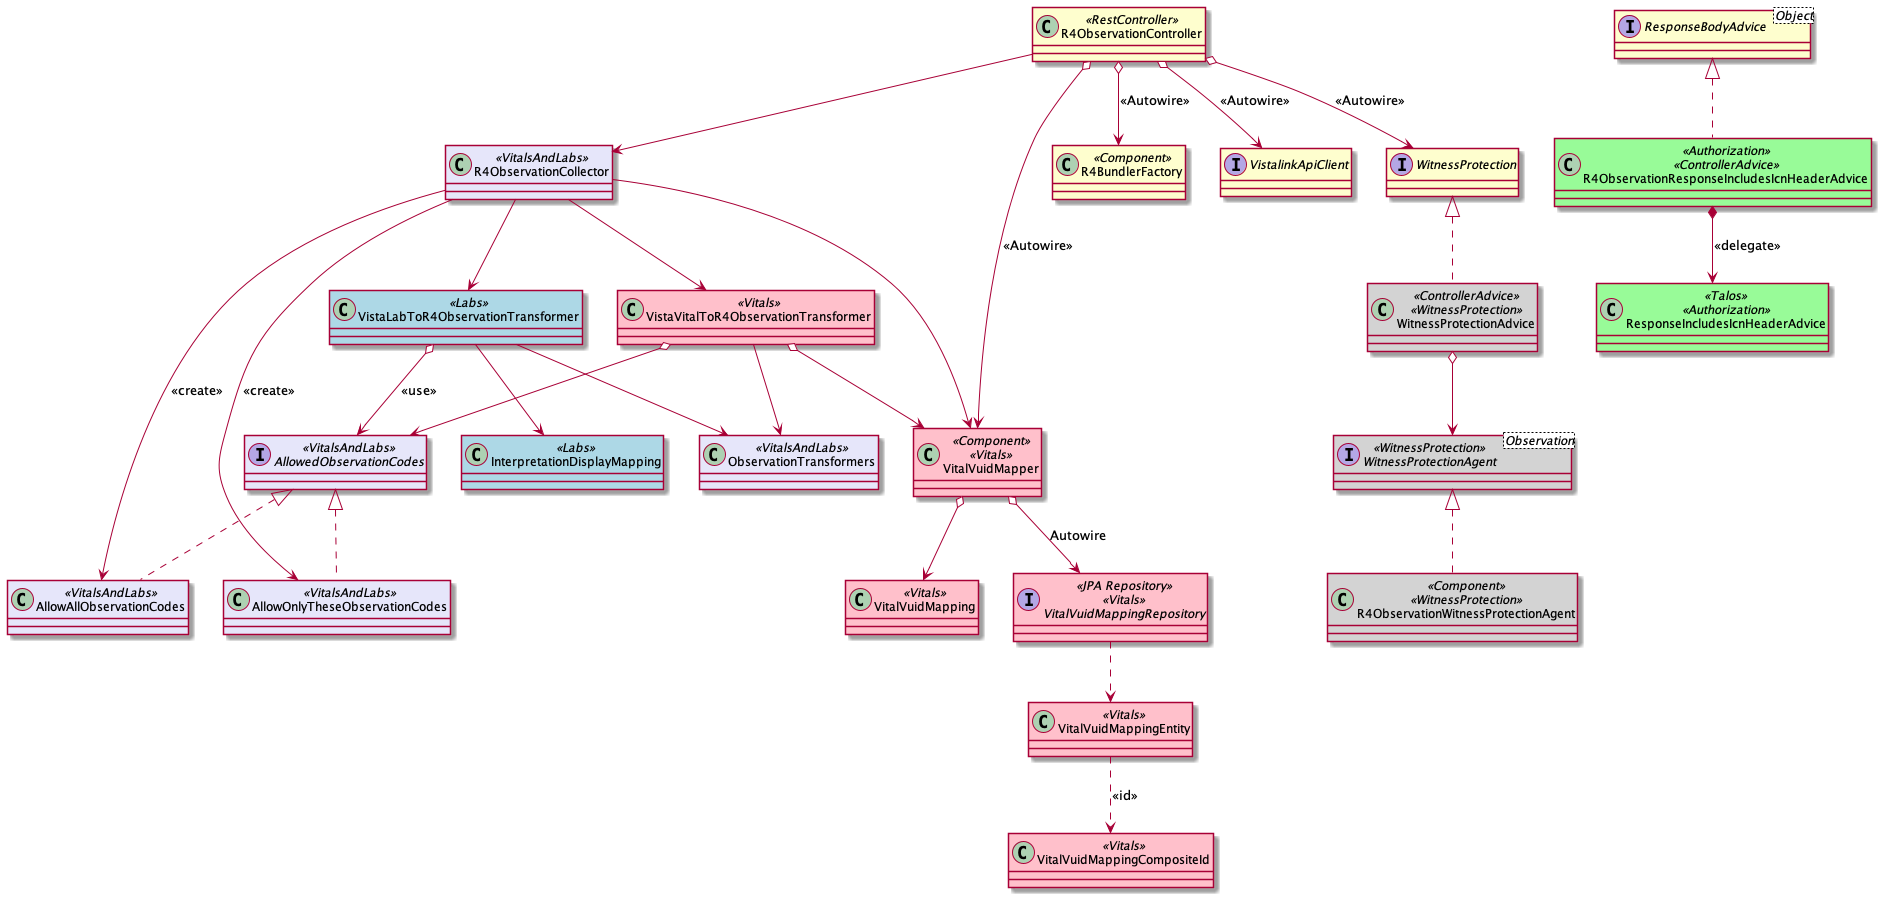

The diagram above was rendered by PlantUML. Its source (embedded in the PNG):
@startuml

skinparam {
  ClassBackgroundColor<<Vitals>> pink
  ClassBackgroundColor<<Labs>> lightblue
  ClassBackgroundColor<<VitalsAndLabs>> lavender
  ClassBackgroundColor<<Authorization>> palegreen
  ClassBackgroundColor<<WitnessProtection>> lightgray
}

interface AllowedObservationCodes <<VitalsAndLabs>>
class AllowAllObservationCodes <<VitalsAndLabs>> implements AllowedObservationCodes
class AllowOnlyTheseObservationCodes <<VitalsAndLabs>> implements AllowedObservationCodes

class InterpretationDisplayMapping <<Labs>>
class ObservationTransformers <<VitalsAndLabs>>
class R4ObservationCollector <<VitalsAndLabs>>
class R4ObservationController <<RestController>>

interface ResponseBodyAdvice<Object>
class R4ObservationResponseIncludesIcnHeaderAdvice <<Authorization>> <<ControllerAdvice>> implements ResponseBodyAdvice
class ResponseIncludesIcnHeaderAdvice <<Talos>> <<Authorization>>

interface  WitnessProtectionAgent<Observation> <<WitnessProtection>>
class R4ObservationWitnessProtectionAgent <<Component>> <<WitnessProtection>> implements WitnessProtectionAgent

class VistaLabToR4ObservationTransformer <<Labs>>
class VistaVitalToR4ObservationTransformer <<Vitals>>

class VitalVuidMapper <<Component>> <<Vitals>>
class VitalVuidMapping <<Vitals>>
class VitalVuidMappingCompositeId <<Vitals>>
class VitalVuidMappingEntity <<Vitals>>
interface VitalVuidMappingRepository <<JPA Repository>> <<Vitals>>

class R4BundlerFactory <<Component>>
interface VistalinkApiClient
interface WitnessProtection
class WitnessProtectionAdvice <<ControllerAdvice>> <<WitnessProtection>> implements WitnessProtection
R4ObservationController o--> R4BundlerFactory : <<Autowire>>
R4ObservationController o--> VistalinkApiClient : <<Autowire>>
R4ObservationController o--> VitalVuidMapper : <<Autowire>>
R4ObservationController o--> WitnessProtection : <<Autowire>>
R4ObservationController --> R4ObservationCollector

WitnessProtectionAdvice o--> WitnessProtectionAgent

R4ObservationCollector --> VistaLabToR4ObservationTransformer
R4ObservationCollector --> VistaVitalToR4ObservationTransformer
R4ObservationCollector --> VitalVuidMapper
R4ObservationCollector --> AllowAllObservationCodes : <<create>>
R4ObservationCollector --> AllowOnlyTheseObservationCodes : <<create>>


R4ObservationResponseIncludesIcnHeaderAdvice *--> ResponseIncludesIcnHeaderAdvice : <<delegate>>

VitalVuidMappingEntity ..> VitalVuidMappingCompositeId : <<id>>
VitalVuidMappingRepository ..> VitalVuidMappingEntity
VitalVuidMapper o--> VitalVuidMapping
VitalVuidMapper o--> VitalVuidMappingRepository : Autowire

VistaVitalToR4ObservationTransformer o--> VitalVuidMapper
VistaVitalToR4ObservationTransformer o--> AllowedObservationCodes
VistaVitalToR4ObservationTransformer --> ObservationTransformers

VistaLabToR4ObservationTransformer o--> AllowedObservationCodes : <<use>>
VistaLabToR4ObservationTransformer --> InterpretationDisplayMapping
VistaLabToR4ObservationTransformer --> ObservationTransformers


@enduml